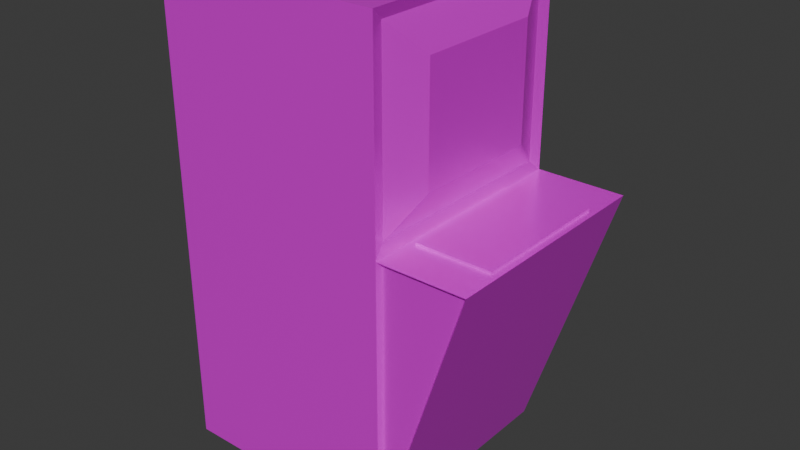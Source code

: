 # Source: upgradeStation.blend  (saved by Blender 5.2.44; exported with 4.5.12 LTS)
import bpy
from mathutils import Matrix  # noqa: F401  (used for matrix-valued properties, if any)

bpy.ops.wm.read_factory_settings(use_empty=True)
scene = bpy.context.scene
scene.name = 'Scene'

# ---- collections
col_collection = bpy.data.collections.new('Collection'); scene.collection.children.link(col_collection)

# ---- images (referenced by path relative to the original .blend; pixels are not part of the script)
import os
ASSET_DIR = os.environ.get("B2B_ASSET_DIR", "")  # directory of the original .blend (textures are referenced by path, not embedded)
HERE = os.path.dirname(os.path.abspath(__file__))  # packed textures are extracted next to this script under _unpacked/

def load_image(name, relpath, width, height, colorspace="sRGB"):
    """Load a texture the original file referenced (path relative to the .blend, or extracted next to this script)."""
    p = next((c for c in (os.path.join(HERE, relpath), os.path.join(ASSET_DIR, relpath)) if relpath and os.path.exists(c)), "")
    if p:
        img = bpy.data.images.load(p, check_existing=True)
        img.name = name
    else:  # same state as the original file: an image datablock whose file is absent (Cycles renders it pink)
        img = bpy.data.images.new(name, width, height)
        img.source = "FILE"
        img.filepath = "//" + (relpath or name)
    img.colorspace_settings.name = colorspace
    return img
img_material_001_basecolor_png = load_image('Material.001_BaseColor.png', 'Material.001_BaseColor.png', 1024, 1024, 'sRGB')
img_material_001_metallic_png = load_image('Material.001_Metallic.png', 'Material.001_Metallic.png', 1024, 1024, 'sRGB')
img_material_001_roughness_png = load_image('Material.001_Roughness.png', 'Material.001_Roughness.png', 1024, 1024, 'sRGB')
img_material_001_normal_png = load_image('Material.001_Normal.png', 'Material.001_Normal.png', 1024, 1024, 'sRGB')
img_material_002_basecolor_png = load_image('Material.002_BaseColor.png', 'Material.002_BaseColor.png', 1024, 1024, 'sRGB')
img_material_002_metallic_png = load_image('Material.002_Metallic.png', 'Material.002_Metallic.png', 1024, 1024, 'sRGB')
img_material_002_roughness_png = load_image('Material.002_Roughness.png', 'Material.002_Roughness.png', 1024, 1024, 'sRGB')
img_material_002_normal_png = load_image('Material.002_Normal.png', 'Material.002_Normal.png', 1024, 1024, 'sRGB')
img_material_003_basecolor_png = load_image('Material.003_BaseColor.png', 'Material.003_BaseColor.png', 1024, 1024, 'sRGB')
img_material_003_metallic_png = load_image('Material.003_Metallic.png', 'Material.003_Metallic.png', 1024, 1024, 'sRGB')
img_material_003_roughness_png = load_image('Material.003_Roughness.png', 'Material.003_Roughness.png', 1024, 1024, 'sRGB')
img_material_003_normal_png = load_image('Material.003_Normal.png', 'Material.003_Normal.png', 1024, 1024, 'sRGB')
img_material_004_basecolor_png = load_image('Material.004_BaseColor.png', 'Material.004_BaseColor.png', 1024, 1024, 'sRGB')
img_material_004_metallic_png = load_image('Material.004_Metallic.png', 'Material.004_Metallic.png', 1024, 1024, 'sRGB')
img_material_004_roughness_png = load_image('Material.004_Roughness.png', 'Material.004_Roughness.png', 1024, 1024, 'sRGB')
img_material_004_normal_png = load_image('Material.004_Normal.png', 'Material.004_Normal.png', 1024, 1024, 'sRGB')

# ---- materials (node trees are filled in below, after node groups)
mat_material_001 = bpy.data.materials.new('Material.001')
mat_material_002 = bpy.data.materials.new('Material.002')
mat_material_003 = bpy.data.materials.new('Material.003')
mat_material_004 = bpy.data.materials.new('Material.004')

# ---- material node trees
mat_material_001.use_nodes = True; mat_material_001.node_tree.nodes.clear()
_N = mat_material_001.node_tree.nodes; _L = mat_material_001.node_tree.links
n0 = _N.new('ShaderNodeBsdfPrincipled'); n0.name = 'Principled BSDF'; n0.location = (-200, 100)
n0.inputs[10].default_value = 0.005
n1 = _N.new('ShaderNodeOutputMaterial'); n1.name = 'Material Output'; n1.location = (200, 100)
n2 = _N.new('ShaderNodeTexImage'); n2.name = 'Image Texture'; n2.location = (-844, 285)
n2.image = img_material_001_basecolor_png
n3 = _N.new('ShaderNodeTexImage'); n3.name = 'Image Texture.001'; n3.location = (-1055, 80)
n3.image = img_material_001_metallic_png
n4 = _N.new('ShaderNodeTexImage'); n4.name = 'Image Texture.002'; n4.location = (-1056, -123)
n4.image = img_material_001_roughness_png
n5 = _N.new('ShaderNodeTexImage'); n5.name = 'Image Texture.003'; n5.location = (-805, -319)
n5.image = img_material_001_normal_png
n6 = _N.new('ShaderNodeBump'); n6.name = 'Bump'; n6.location = (-452, -200)
_L.new(n0.outputs[0], n1.inputs[0])
_L.new(n5.outputs[0], n6.inputs[3])
_L.new(n6.outputs[0], n0.inputs[5])
_L.new(n4.outputs[0], n0.inputs[2])
_L.new(n3.outputs[0], n0.inputs[1])
_L.new(n2.outputs[0], n0.inputs[0])
n1.is_active_output = True
mat_material_002.use_nodes = True; mat_material_002.node_tree.nodes.clear()
_N = mat_material_002.node_tree.nodes; _L = mat_material_002.node_tree.links
n0 = _N.new('ShaderNodeBsdfPrincipled'); n0.name = 'Principled BSDF'; n0.location = (-200, 100)
n0.inputs[10].default_value = 0.005
n1 = _N.new('ShaderNodeOutputMaterial'); n1.name = 'Material Output'; n1.location = (200, 100)
n2 = _N.new('ShaderNodeTexImage'); n2.name = 'Image Texture'; n2.location = (-934, 297)
n2.image = img_material_002_basecolor_png
n3 = _N.new('ShaderNodeTexImage'); n3.name = 'Image Texture.001'; n3.location = (-1145, 91)
n3.image = img_material_002_metallic_png
n4 = _N.new('ShaderNodeTexImage'); n4.name = 'Image Texture.002'; n4.location = (-1146, -112)
n4.image = img_material_002_roughness_png
n5 = _N.new('ShaderNodeTexImage'); n5.name = 'Image Texture.003'; n5.location = (-895, -308)
n5.image = img_material_002_normal_png
n6 = _N.new('ShaderNodeBump'); n6.name = 'Bump'; n6.location = (-542, -189)
n6.inputs[1].default_value = 1.701
_L.new(n0.outputs[0], n1.inputs[0])
_L.new(n5.outputs[0], n6.inputs[3])
_L.new(n6.outputs[0], n0.inputs[5])
_L.new(n4.outputs[0], n0.inputs[2])
_L.new(n3.outputs[0], n0.inputs[1])
_L.new(n2.outputs[0], n0.inputs[0])
n1.is_active_output = True
mat_material_003.use_nodes = True; mat_material_003.node_tree.nodes.clear()
_N = mat_material_003.node_tree.nodes; _L = mat_material_003.node_tree.links
n0 = _N.new('ShaderNodeBsdfPrincipled'); n0.name = 'Principled BSDF'; n0.location = (-200, 100)
n0.inputs[10].default_value = 0.005
n1 = _N.new('ShaderNodeOutputMaterial'); n1.name = 'Material Output'; n1.location = (200, 100)
n2 = _N.new('ShaderNodeTexImage'); n2.name = 'Image Texture'; n2.location = (-999, 322)
n2.image = img_material_003_basecolor_png
n3 = _N.new('ShaderNodeTexImage'); n3.name = 'Image Texture.001'; n3.location = (-1210, 117)
n3.width = 239
n3.image = img_material_003_metallic_png
n4 = _N.new('ShaderNodeTexImage'); n4.name = 'Image Texture.002'; n4.location = (-1212, -86)
n4.image = img_material_003_roughness_png
n5 = _N.new('ShaderNodeTexImage'); n5.name = 'Image Texture.003'; n5.location = (-961, -283)
n5.image = img_material_003_normal_png
n6 = _N.new('ShaderNodeBump'); n6.name = 'Bump'; n6.location = (-607, -164)
n6.inputs[1].default_value = 0.401
_L.new(n0.outputs[0], n1.inputs[0])
_L.new(n5.outputs[0], n6.inputs[3])
_L.new(n6.outputs[0], n0.inputs[5])
_L.new(n4.outputs[0], n0.inputs[2])
_L.new(n3.outputs[0], n0.inputs[1])
_L.new(n2.outputs[0], n0.inputs[0])
n1.is_active_output = True
mat_material_004.use_nodes = True; mat_material_004.node_tree.nodes.clear()
_N = mat_material_004.node_tree.nodes; _L = mat_material_004.node_tree.links
n0 = _N.new('ShaderNodeBsdfPrincipled'); n0.name = 'Principled BSDF'; n0.location = (-200, 100)
n0.inputs[10].default_value = 0.005
n1 = _N.new('ShaderNodeOutputMaterial'); n1.name = 'Material Output'; n1.location = (200, 100)
n2 = _N.new('ShaderNodeTexImage'); n2.name = 'Image Texture'; n2.location = (-867, 305)
n2.image = img_material_004_basecolor_png
n3 = _N.new('ShaderNodeTexImage'); n3.name = 'Image Texture.001'; n3.location = (-1141, 174)
n3.image = img_material_004_metallic_png
n4 = _N.new('ShaderNodeTexImage'); n4.name = 'Image Texture.002'; n4.location = (-1080, -104)
n4.image = img_material_004_roughness_png
n5 = _N.new('ShaderNodeTexImage'); n5.name = 'Image Texture.003'; n5.location = (-829, -300)
n5.image = img_material_004_normal_png
n6 = _N.new('ShaderNodeBump'); n6.name = 'Bump'; n6.location = (-475, -181)
n6.inputs[1].default_value = 1.301
_L.new(n0.outputs[0], n1.inputs[0])
_L.new(n5.outputs[0], n6.inputs[3])
_L.new(n6.outputs[0], n0.inputs[5])
_L.new(n4.outputs[0], n0.inputs[2])
_L.new(n3.outputs[0], n0.inputs[1])
_L.new(n2.outputs[0], n0.inputs[0])
n1.is_active_output = True

# ---- world
world_world = bpy.data.worlds.new('World'); scene.world = world_world
world_world.use_nodes = True; world_world.node_tree.nodes.clear()
_N = world_world.node_tree.nodes; _L = world_world.node_tree.links
n0 = _N.new('ShaderNodeOutputWorld'); n0.name = 'World Output'; n0.location = (200, 100)
n1 = _N.new('ShaderNodeBackground'); n1.name = 'Background'; n1.location = (-200, 100)
n1.inputs[0].default_value = (0.05088, 0.05088, 0.05088, 1.0)
_L.new(n1.outputs[0], n0.inputs[0])
n0.is_active_output = True
world_world.color = (0.05088, 0.05088, 0.05088)
world_world.sun_shadow_jitter_overblur = 0.0

# ---- meshes
me_cube_001 = bpy.data.meshes.new('Cube.001')
me_cube_001.from_pydata([(-1.0, -1.0, -1.0), (-1.0, -1.0, 3.144), (-1.0, 1.0, -1.0), (-1.0, 1.0, 3.144), (1.0, -1.0, -1.0), (1.0, -1.0, 3.144), (1.0, 1.0, -1.0), (1.0, 1.0, 3.144), (-1.0, -1.0, 1.385), (-1.0, 1.0, 1.385), (1.0, 1.0, 1.385), (1.0, -1.0, 1.385), (1.765, 1.0, 1.385), (1.765, -1.0, 1.385), (0.9727, 0.8891, 3.047), (0.9727, -0.8891, 3.047), (0.9727, 0.8891, 1.482), (0.9727, -0.8891, 1.482), (1.103, 0.5606, 2.758), (1.103, -0.5606, 2.758), (1.103, 0.5606, 1.771), (1.103, -0.5606, 1.771), (1.028, 0.9738, 1.337), (1.028, 0.9738, -0.7876), (1.709, 0.9738, 1.337), (1.021, -0.9545, 1.343), (1.021, -0.9545, -0.8415), (1.722, -0.9545, 1.343), (1.765, -0.7501, 1.385), (1.0, -0.7501, 1.385), (1.0, 0.7103, 1.385), (1.765, 0.7103, 1.385), (1.706, 0.5994, 1.385), (1.706, -0.6392, 1.385), (1.058, 0.5994, 1.385), (1.058, -0.6392, 1.385), (1.706, 0.5994, 1.407), (1.706, -0.6392, 1.407), (1.058, 0.5994, 1.407), (1.058, -0.6392, 1.407)], [], [(8, 1, 3, 9), (9, 3, 7, 10), (10, 7, 14, 16), (11, 5, 1, 8), (2, 6, 4, 0), (7, 3, 1, 5), (4, 11, 8, 0), (6, 10, 30, 29, 11, 4), (2, 9, 10, 6), (0, 8, 9, 2), (11, 13, 28, 29), (6, 12, 31, 28, 13, 4), (6, 23, 24, 12), (13, 27, 26, 4), (15, 17, 21, 19), (7, 5, 15, 14), (11, 29, 30, 10, 16, 17), (5, 11, 17, 15), (20, 18, 19, 21), (14, 15, 19, 18), (17, 16, 20, 21), (16, 14, 18, 20), (24, 23, 22), (12, 24, 22, 10), (10, 22, 23, 6), (25, 26, 27), (11, 25, 27, 13), (4, 26, 25, 11), (34, 38, 36, 32), (30, 34, 32, 31), (31, 12, 10, 30), (29, 35, 34, 30), (28, 33, 35, 29), (31, 32, 33, 28), (37, 36, 38, 39), (35, 39, 38, 34), (33, 37, 39, 35), (32, 36, 37, 33)])
me_cube_001.polygons.foreach_set('material_index', [0, 0, 0, 0, 0, 0, 0, 0, 0, 0, 0, 0, 0, 0, 3, 0, 0, 0, 3, 3, 3, 3, 2, 0, 0, 2, 0, 0, 1, 0, 0, 0, 0, 0, 1, 1, 1, 1])
_uv = me_cube_001.uv_layers.new(name='UVMap')
_uv.uv.foreach_set('vector', [0.4911, 0.2156, 0.4911, 0.0, 0.7358, 0.00134, 0.7358, 0.217, 0.0, 0.2161, 0.0, -2.927e-08, 0.2456, -2.927e-08, 0.2456, 0.2161, 0.2456, 0.2161, 0.2456, -2.927e-08, 0.2592, 0.01198, 0.2592, 0.2041, 0.7358, 0.215, 0.7358, 0.0, 0.9814, 0.0, 0.9814, 0.215, 0.4911, 0.5089, 0.4911, 0.7544, 0.2456, 0.7544, 0.2456, 0.5089, 0.7367, 0.5092, 0.7367, 0.7548, 0.4911, 0.7548, 0.4911, 0.5092, 0.7358, 0.5064, 0.7358, 0.215, 0.9814, 0.215, 0.9814, 0.5064, 0.2456, 0.5089, 0.2456, 0.2161, 0.2811, 0.2161, 0.4605, 0.2161, 0.4911, 0.2161, 0.4911, 0.5089, 0.0, 0.5089, 0.0, 0.2161, 0.2456, 0.2161, 0.2456, 0.5089, 0.4911, 0.5079, 0.4911, 0.2156, 0.7358, 0.217, 0.7358, 0.5092, 0.3394, 0.7544, 0.2456, 0.7544, 0.2456, 0.7851, 0.3394, 0.7851, 0.2446, 0.807, 0.2446, 0.5089, 0.2091, 0.5096, 0.03056, 0.5136, -4.8e-09, 0.5142, 2.374e-09, 0.8124, 0.8306, 0.8006, 0.8272, 0.7749, 0.7435, 0.5153, 0.7367, 0.5092, 0.928, 0.5092, 0.9224, 0.5143, 0.9224, 0.7825, 0.928, 0.802, 0.4775, 0.01198, 0.4775, 0.2041, 0.4372, 0.1686, 0.4372, 0.04747, 0.2456, -2.927e-08, 0.4911, -2.927e-08, 0.4775, 0.01198, 0.2592, 0.01198, 0.4911, 0.2161, 0.4605, 0.2161, 0.2811, 0.2161, 0.2456, 0.2161, 0.2592, 0.2041, 0.4775, 0.2041, 0.4911, -2.927e-08, 0.4911, 0.2161, 0.4775, 0.2041, 0.4775, 0.01198, 0.2995, 0.1686, 0.2995, 0.04747, 0.4372, 0.04747, 0.4372, 0.1686, 0.2592, 0.01198, 0.4775, 0.01198, 0.4372, 0.04747, 0.2995, 0.04747, 0.4775, 0.2041, 0.2592, 0.2041, 0.2995, 0.1686, 0.4372, 0.1686, 0.2592, 0.2041, 0.2592, 0.01198, 0.2995, 0.04747, 0.2995, 0.1686, 0.7435, 0.5153, 0.8272, 0.7749, 0.8272, 0.5153, 0.7367, 0.5092, 0.7435, 0.5153, 0.8272, 0.5153, 0.8306, 0.5092, 0.8306, 0.5092, 0.8272, 0.5153, 0.8272, 0.7749, 0.8306, 0.8006, 0.8306, 0.5092, 0.8306, 0.7774, 0.9166, 0.5092, 0.4191, 0.8483, 0.4246, 0.8457, 0.4246, 0.7597, 0.4191, 0.7544, 0.9166, 0.8014, 0.9224, 0.7819, 0.9224, 0.5142, 0.9166, 0.5092, 0.4358, 0.7544, 0.433, 0.7544, 0.433, 0.834, 0.4358, 0.834, 0.3394, 0.9644, 0.3323, 0.9508, 0.2527, 0.9508, 0.2456, 0.9644, 0.2456, 0.9644, 0.2456, 1.0, 0.3394, 1.0, 0.3394, 0.9644, 0.3394, 0.7851, 0.3323, 0.7987, 0.3323, 0.9508, 0.3394, 0.9644, 0.2456, 0.7851, 0.2527, 0.7987, 0.3323, 0.7987, 0.3394, 0.7851, 0.2456, 0.9644, 0.2527, 0.9508, 0.2527, 0.7987, 0.2456, 0.7851, 0.3394, 0.7544, 0.3394, 0.9065, 0.4191, 0.9065, 0.4191, 0.7544, 0.4274, 0.7544, 0.4246, 0.7544, 0.4246, 0.9065, 0.4274, 0.9065, 0.433, 0.7544, 0.4302, 0.7544, 0.4302, 0.834, 0.433, 0.834, 0.4274, 0.9059, 0.4302, 0.9059, 0.4302, 0.7544, 0.4274, 0.7544])
me_cube_001.materials.append(mat_material_001)
me_cube_001.materials.append(mat_material_002)
me_cube_001.materials.append(mat_material_003)
me_cube_001.materials.append(mat_material_004)
me_cube_001.update()

# ---- objects
ob_cube = bpy.data.objects.new('Cube', me_cube_001)

# ---- transforms, parenting, visibility, modifiers, constraints
ob_cube.location = (0.0, 0.0, 0.0)

# ---- collection membership
col_collection.objects.link(ob_cube)

# ---- scene / render settings (as saved in the file)
scene.frame_start = 1; scene.frame_end = 250; scene.frame_set(1)
scene.render.engine = 'BLENDER_EEVEE_NEXT'
scene.render.bake_bias = 0.0
scene.render.bake_samples = 0
scene.render.compositor_device = 'GPU'
scene.eevee.use_volume_custom_range = False
scene.eevee.fast_gi_thickness_near = 0.1
scene.eevee.fast_gi_thickness_far = 0.0
scene.eevee.ray_tracing_options.screen_trace_thickness = 0.1
bpy.context.view_layer.update()

# ---- added for rendering (the .blend has no active camera and no usable light): camera, sun
cam_auto = bpy.data.cameras.new('AutoCamera')
cam_auto.lens = 50.0
cam_auto.sensor_width = 36.0
cam_auto.clip_end = 1000.0
ob_auto_camera = bpy.data.objects.new('AutoCamera', cam_auto)
scene.collection.objects.link(ob_auto_camera)
ob_auto_camera.location = (5.34904, -5.96014, 5.04555)
ob_auto_camera.rotation_euler = (1.09748, -7.21219e-08, 0.694738)
scene.camera = ob_auto_camera
light_auto_sun = bpy.data.lights.new('AutoSun', 'SUN')
light_auto_sun.energy = 3.0
light_auto_sun.angle = 0.0523599
ob_auto_sun = bpy.data.objects.new('AutoSun', light_auto_sun)
scene.collection.objects.link(ob_auto_sun)
ob_auto_sun.rotation_euler = (0.872665, 0.174533, 0.523599)
bpy.context.view_layer.update()

